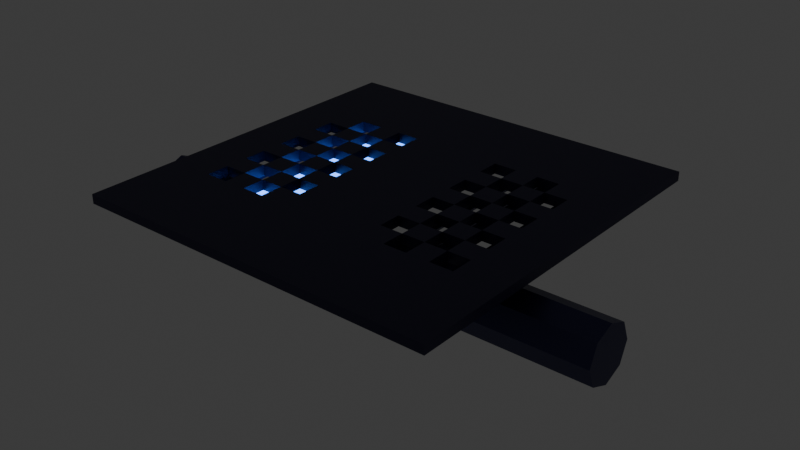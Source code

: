 # Source: floor_holes.blend  (saved by Blender 5.0.118; exported with 4.5.12 LTS)
import bpy
from mathutils import Matrix  # noqa: F401  (used for matrix-valued properties, if any)

bpy.ops.wm.read_factory_settings(use_empty=True)
scene = bpy.context.scene
scene.name = 'Scene'

# ---- collections
col_collection = bpy.data.collections.new('Collection'); scene.collection.children.link(col_collection)
col_pipes = bpy.data.collections.new('Pipes'); col_collection.children.link(col_pipes)

# ---- materials (node trees are filled in below, after node groups)
mat_floorbasemat = bpy.data.materials.new('FloorBaseMat')
mat_floorbasemat.alpha_threshold = 0.0
mat_floorbasemat.use_backface_culling_lightprobe_volume = False
mat_floorbasemat.roughness = 0.5
mat_floorbasemat.line_color = (0.0, 0.0, 0.0, 1.0)
mat_glowingpowerlinemat = bpy.data.materials.new('GlowingPowerLineMat')
mat_normalpipemat = bpy.data.materials.new('NormalPipeMat')

# ---- material node trees
mat_floorbasemat.use_nodes = True; mat_floorbasemat.node_tree.nodes.clear()
_N = mat_floorbasemat.node_tree.nodes; _L = mat_floorbasemat.node_tree.links
n0 = _N.new('ShaderNodeOutputMaterial'); n0.name = 'Material Output'; n0.location = (200, 100)
n1 = _N.new('ShaderNodeBsdfPrincipled'); n1.name = 'Principled BSDF'; n1.location = (-200, 100)
n1.inputs[0].default_value = (0.02061, 0.01946, 0.06892, 1.0)
n1.inputs[1].default_value = 0.2
_L.new(n1.outputs[0], n0.inputs[0])
n0.is_active_output = True
mat_glowingpowerlinemat.use_nodes = True; mat_glowingpowerlinemat.node_tree.nodes.clear()
_N = mat_glowingpowerlinemat.node_tree.nodes; _L = mat_glowingpowerlinemat.node_tree.links
n0 = _N.new('ShaderNodeBsdfPrincipled'); n0.name = 'Principled BSDF'; n0.location = (-200, 100)
n0.inputs[0].default_value = (0.1875, 0.2227, 0.8, 1.0)
n0.inputs[27].default_value = (0.07234, 0.2551, 1.0, 1.0)
n0.inputs[28].default_value = 5.0
n1 = _N.new('ShaderNodeOutputMaterial'); n1.name = 'Material Output'; n1.location = (200, 100)
_L.new(n0.outputs[0], n1.inputs[0])
n1.is_active_output = True
mat_normalpipemat.use_nodes = True; mat_normalpipemat.node_tree.nodes.clear()
_N = mat_normalpipemat.node_tree.nodes; _L = mat_normalpipemat.node_tree.links
n0 = _N.new('ShaderNodeBsdfPrincipled'); n0.name = 'Principled BSDF'; n0.location = (-200, 100)
n0.inputs[0].default_value = (0.04329, 0.04539, 0.1233, 1.0)
n0.inputs[1].default_value = 0.6
n0.inputs[2].default_value = 0.4
n1 = _N.new('ShaderNodeOutputMaterial'); n1.name = 'Material Output'; n1.location = (200, 100)
_L.new(n0.outputs[0], n1.inputs[0])
n1.is_active_output = True

# ---- world
world_world = bpy.data.worlds.new('World'); scene.world = world_world
world_world.use_nodes = True; world_world.node_tree.nodes.clear()
_N = world_world.node_tree.nodes; _L = world_world.node_tree.links
n0 = _N.new('ShaderNodeOutputWorld'); n0.name = 'World Output'; n0.location = (200, 100)
n1 = _N.new('ShaderNodeBackground'); n1.name = 'Background'; n1.location = (-200, 100)
n1.inputs[0].default_value = (0.05088, 0.05088, 0.05088, 1.0)
_L.new(n1.outputs[0], n0.inputs[0])
n0.is_active_output = True
world_world.color = (0.05088, 0.05088, 0.05088)
world_world.sun_shadow_jitter_overblur = 0.0

# ---- meshes
me_cube = bpy.data.meshes.new('Cube')
me_cube.from_pydata([(1.0, 1.0, 1.0), (1.0, 1.0, -1.0), (1.0, -1.0, 1.0), (1.0, -1.0, -1.0), (-1.0, 1.0, 1.0), (-1.0, 1.0, -1.0), (-1.0, -1.0, 1.0), (-1.0, -1.0, -1.0), (0.0, 1.0, -1.0), (0.0, -1.0, 1.0), (0.0, -1.0, -1.0), (0.0, 1.0, 1.0), (0.5, -1.0, -1.0), (0.5, 1.0, 1.0), (0.5, 1.0, -1.0), (0.5, -1.0, 1.0), (-0.5, 1.0, -1.0), (-0.5, -1.0, 1.0), (-0.5, -1.0, -1.0), (-0.5, 1.0, 1.0), (-1.0, 0.0, -1.0), (1.0, 0.0, 1.0), (-1.0, 0.0, 1.0), (1.0, 0.0, -1.0), (0.0, 0.0, -1.0), (0.0, 0.0, 1.0), (0.5, 0.0, 1.0), (0.5, 0.0, -1.0), (-0.5, 0.0, -1.0), (-0.5, 0.0, 1.0), (-1.0, 0.5, 1.0), (1.0, 0.5, -1.0), (-1.0, 0.5, -1.0), (1.0, 0.5, 1.0), (0.0, 0.5, -1.0), (0.0, 0.5, 1.0), (0.5, 0.5, 1.0), (0.5, 0.5, -1.0), (-0.5, 0.5, -1.0), (-0.5, 0.5, 1.0), (-1.0, -0.5, -1.0), (1.0, -0.5, 1.0), (0.0, -0.5, -1.0), (0.0, -0.5, 1.0), (0.5, -0.5, 1.0), (0.5, -0.5, -1.0), (-0.5, -0.5, -1.0), (-0.5, -0.5, 1.0), (-1.0, -0.5, 1.0), (1.0, -0.5, -1.0), (0.25, 1.0, -1.0), (0.25, -1.0, 1.0), (0.25, -1.0, -1.0), (0.25, 1.0, 1.0), (0.25, 0.0, -1.0), (0.25, 0.0, 1.0), (0.25, 0.5, 1.0), (0.25, 0.5, -1.0), (0.25, -0.5, -1.0), (0.25, -0.5, 1.0), (-0.25, -1.0, -1.0), (-0.25, 1.0, 1.0), (-0.25, 1.0, -1.0), (-0.25, -1.0, 1.0), (-0.25, 0.0, 1.0), (-0.25, 0.0, -1.0), (-0.25, 0.5, -1.0), (-0.25, 0.5, 1.0), (-0.25, -0.5, 1.0), (-0.25, -0.5, -1.0), (0.375, -1.0, -1.0), (0.375, 1.0, 1.0), (0.375, 0.0, 1.0), (0.375, 0.5, 1.0), (0.375, -0.5, 1.0), (0.375, 1.0, -1.0), (0.375, -1.0, 1.0), (0.375, 0.0, -1.0), (0.375, 0.5, -1.0), (0.375, -0.5, -1.0), (-0.375, 1.0, -1.0), (-0.375, -1.0, 1.0), (-0.375, 0.0, -1.0), (-0.375, 0.5, -1.0), (-0.375, -0.5, -1.0), (-0.375, -1.0, -1.0), (-0.375, 1.0, 1.0), (-0.375, 0.0, 1.0), (-0.375, 0.5, 1.0), (-0.375, -0.5, 1.0), (-1.0, 0.25, -1.0), (1.0, 0.25, 1.0), (0.0, 0.25, -1.0), (0.0, 0.25, 1.0), (0.5, 0.25, 1.0), (0.5, 0.25, -1.0), (-0.5, 0.25, -1.0), (-0.5, 0.25, 1.0), (-1.0, 0.25, 1.0), (1.0, 0.25, -1.0), (0.25, 0.25, 1.0), (0.25, 0.25, -1.0), (-0.25, 0.25, -1.0), (-0.25, 0.25, 1.0), (0.375, 0.25, 1.0), (0.375, 0.25, -1.0), (-0.375, 0.25, -1.0), (-0.375, 0.25, 1.0), (-1.0, 0.375, 1.0), (1.0, 0.375, -1.0), (-1.0, 0.375, -1.0), (1.0, 0.375, 1.0), (0.0, 0.375, -1.0), (0.0, 0.375, 1.0), (0.5, 0.375, 1.0), (0.5, 0.375, -1.0), (-0.5, 0.375, -1.0), (-0.5, 0.375, 1.0), (0.25, 0.375, 1.0), (0.25, 0.375, -1.0), (-0.25, 0.375, -1.0), (-0.25, 0.375, 1.0), (0.375, 0.375, 1.0), (0.375, 0.375, -1.0), (-0.375, 0.375, -1.0), (-0.375, 0.375, 1.0), (-1.0, -0.25, 1.0), (1.0, -0.25, -1.0), (-1.0, -0.25, -1.0), (1.0, -0.25, 1.0), (0.0, -0.25, -1.0), (0.0, -0.25, 1.0), (0.5, -0.25, 1.0), (0.5, -0.25, -1.0), (-0.5, -0.25, -1.0), (-0.5, -0.25, 1.0), (0.25, -0.25, 1.0), (0.25, -0.25, -1.0), (-0.25, -0.25, -1.0), (-0.25, -0.25, 1.0), (0.375, -0.25, 1.0), (0.375, -0.25, -1.0), (-0.375, -0.25, -1.0), (-0.375, -0.25, 1.0), (-1.0, -0.375, -1.0), (1.0, -0.375, 1.0), (0.0, -0.375, -1.0), (0.0, -0.375, 1.0), (0.5, -0.375, 1.0), (0.5, -0.375, -1.0), (-0.5, -0.375, -1.0), (-0.5, -0.375, 1.0), (0.25, -0.375, 1.0), (0.25, -0.375, -1.0), (-0.25, -0.375, -1.0), (-0.25, -0.375, 1.0), (0.375, -0.375, 1.0), (0.375, -0.375, -1.0), (-0.375, -0.375, -1.0), (-0.375, -0.375, 1.0), (-1.0, -0.375, 1.0), (1.0, -0.375, -1.0), (-1.0, -0.125, 1.0), (1.0, -0.125, -1.0), (-1.0, -0.125, -1.0), (1.0, -0.125, 1.0), (0.0, -0.125, -1.0), (0.0, -0.125, 1.0), (0.5, -0.125, 1.0), (0.5, -0.125, -1.0), (-0.5, -0.125, -1.0), (-0.5, -0.125, 1.0), (0.25, -0.125, 1.0), (0.25, -0.125, -1.0), (-0.25, -0.125, -1.0), (-0.25, -0.125, 1.0), (0.375, -0.125, 1.0), (0.375, -0.125, -1.0), (-0.375, -0.125, -1.0), (-0.375, -0.125, 1.0), (-1.0, 0.125, -1.0), (1.0, 0.125, 1.0), (0.0, 0.125, -1.0), (0.0, 0.125, 1.0), (0.5, 0.125, 1.0), (0.5, 0.125, -1.0), (-0.5, 0.125, -1.0), (-0.5, 0.125, 1.0), (0.25, 0.125, 1.0), (0.25, 0.125, -1.0), (-0.25, 0.125, -1.0), (-0.25, 0.125, 1.0), (0.375, 0.125, 1.0), (0.375, 0.125, -1.0), (-0.375, 0.125, -1.0), (-0.375, 0.125, 1.0), (-1.0, 0.125, 1.0), (1.0, 0.125, -1.0), (-0.75, 1.0, -1.0), (-0.75, -1.0, 1.0), (-0.75, -1.0, -1.0), (-0.75, 1.0, 1.0), (-0.75, 0.0, -1.0), (-0.75, 0.0, 1.0), (-0.75, 0.5, 1.0), (-0.75, 0.5, -1.0), (-0.75, -0.5, -1.0), (-0.75, -0.5, 1.0), (-0.75, 0.25, 1.0), (-0.75, 0.25, -1.0), (-0.75, 0.375, -1.0), (-0.75, 0.375, 1.0), (-0.75, -0.25, 1.0), (-0.75, -0.25, -1.0), (-0.75, -0.375, 1.0), (-0.75, -0.375, -1.0), (-0.75, -0.125, -1.0), (-0.75, -0.125, 1.0), (-0.75, 0.125, 1.0), (-0.75, 0.125, -1.0), (-0.625, -1.0, -1.0), (-0.625, 1.0, 1.0), (-0.625, 0.0, 1.0), (-0.625, 0.5, 1.0), (-0.625, -0.5, 1.0), (-0.625, 0.25, 1.0), (-0.625, 0.375, 1.0), (-0.625, -0.25, 1.0), (-0.625, -0.375, 1.0), (-0.625, -0.125, 1.0), (-0.625, 0.125, 1.0), (-0.625, 1.0, -1.0), (-0.625, -1.0, 1.0), (-0.625, 0.0, -1.0), (-0.625, 0.5, -1.0), (-0.625, -0.5, -1.0), (-0.625, 0.25, -1.0), (-0.625, 0.375, -1.0), (-0.625, -0.25, -1.0), (-0.625, -0.375, -1.0), (-0.625, -0.125, -1.0), (-0.625, 0.125, -1.0), (0.75, -1.0, -1.0), (0.75, 1.0, 1.0), (0.75, 1.0, -1.0), (0.75, -1.0, 1.0), (0.75, 0.0, 1.0), (0.75, 0.0, -1.0), (0.75, 0.5, -1.0), (0.75, 0.5, 1.0), (0.75, -0.5, 1.0), (0.75, -0.5, -1.0), (0.75, 0.25, -1.0), (0.75, 0.25, 1.0), (0.75, 0.375, 1.0), (0.75, 0.375, -1.0), (0.75, -0.25, -1.0), (0.75, -0.25, 1.0), (0.75, -0.375, -1.0), (0.75, -0.375, 1.0), (0.75, -0.125, 1.0), (0.75, -0.125, -1.0), (0.75, 0.125, -1.0), (0.75, 0.125, 1.0), (0.625, 1.0, -1.0), (0.625, -1.0, 1.0), (0.625, 0.0, -1.0), (0.625, 0.5, -1.0), (0.625, -0.5, -1.0), (0.625, 0.25, -1.0), (0.625, 0.375, -1.0), (0.625, -0.25, -1.0), (0.625, -0.375, -1.0), (0.625, -0.125, -1.0), (0.625, 0.125, -1.0), (0.625, -1.0, -1.0), (0.625, 1.0, 1.0), (0.625, 0.0, 1.0), (0.625, 0.5, 1.0), (0.625, -0.5, 1.0), (0.625, 0.25, 1.0), (0.625, 0.375, 1.0), (0.625, -0.25, 1.0), (0.625, -0.375, 1.0), (0.625, -0.125, 1.0), (0.625, 0.125, 1.0), (0.5, 0.125, -1.2), (0.5, 0.0, -1.2), (-0.5, 0.125, -1.2), (-0.5, 0.0, -1.2), (0.375, 0.0, -1.2), (-0.625, 0.0, -1.2), (-0.625, 0.5, -1.2), (-0.5, 0.5, -1.2), (0.5, -0.375, -1.2), (0.5, -0.5, -1.2), (-0.5, -0.375, -1.2), (-0.5, -0.5, -1.2), (0.375, -0.5, -1.2), (-0.375, 0.0, -1.2), (-0.25, 0.0, -1.2), (-0.375, 0.5, -1.2), (-0.25, 0.5, -1.2), (0.25, 0.0, -1.2), (0.25, 0.5, -1.2), (0.375, 0.5, -1.2), (0.375, 0.125, -1.2), (0.375, -0.375, -1.2), (-0.375, -0.5, -1.2), (-0.375, -0.375, -1.2), (-0.375, 0.125, -1.2), (0.5, 0.375, -1.2), (0.5, 0.25, -1.2), (-0.5, 0.375, -1.2), (-0.5, 0.25, -1.2), (0.375, 0.375, -1.2), (0.375, 0.25, -1.2), (-0.375, 0.375, -1.2), (-0.375, 0.25, -1.2), (-0.25, 0.25, -1.2), (0.25, 0.25, -1.2), (-0.625, 0.25, -1.2), (0.5, 0.5, -1.2), (0.25, 0.375, -1.2), (-0.25, 0.375, -1.2), (-0.625, 0.375, -1.2), (0.5, -0.125, -1.2), (0.5, -0.25, -1.2), (-0.5, -0.125, -1.2), (-0.5, -0.25, -1.2), (0.375, -0.125, -1.2), (0.375, -0.25, -1.2), (-0.375, -0.125, -1.2), (-0.375, -0.25, -1.2), (-0.25, -0.25, -1.2), (0.25, -0.25, -1.2), (-0.625, -0.25, -1.2), (0.25, -0.375, -1.2), (-0.25, -0.375, -1.2), (-0.625, -0.375, -1.2), (0.25, -0.125, -1.2), (-0.25, -0.125, -1.2), (-0.625, -0.125, -1.2), (0.25, 0.125, -1.2), (-0.25, 0.125, -1.2), (-0.625, 0.125, -1.2), (-0.75, -0.125, -1.2), (-0.75, -0.25, -1.2), (-0.75, 0.375, -1.2), (-0.75, 0.25, -1.2), (-0.75, -0.375, -1.2), (-0.75, -0.5, -1.2), (-0.75, 0.125, -1.2), (-0.75, 0.0, -1.2), (-0.625, -0.5, -1.2), (0.625, 0.0, -1.2), (0.75, 0.0, -1.2), (0.625, -0.5, -1.2), (0.75, -0.5, -1.2), (0.625, 0.25, -1.2), (0.75, 0.25, -1.2), (0.625, 0.375, -1.2), (0.75, 0.375, -1.2), (0.625, -0.25, -1.2), (0.75, -0.25, -1.2), (0.625, -0.375, -1.2), (0.75, -0.375, -1.2), (0.625, -0.125, -1.2), (0.75, -0.125, -1.2), (0.625, 0.125, -1.2), (0.75, 0.125, -1.2), (0.625, 0.5, -1.2)], [], [(207, 48, 6, 199), (200, 199, 6, 7), (32, 30, 4, 5), (251, 49, 3, 242), (49, 41, 2, 3), (244, 243, 0, 1), (62, 61, 11, 8), (69, 42, 10, 60), (52, 51, 9, 10), (59, 43, 9, 51), (279, 44, 15, 265), (275, 265, 15, 12), (75, 71, 13, 14), (79, 45, 12, 70), (235, 46, 18, 220), (231, 221, 19, 16), (85, 81, 17, 18), (89, 47, 17, 81), (139, 143, 333, 334), (241, 186, 28, 233), (285, 184, 26, 277), (188, 183, 25, 55), (190, 182, 24, 65), (197, 181, 21, 23), (262, 197, 23, 247), (164, 162, 22, 20), (218, 196, 22, 203), (201, 4, 30, 204), (244, 1, 31, 248), (1, 0, 33, 31), (62, 8, 34, 66), (53, 11, 35, 56), (276, 13, 36, 278), (75, 14, 37, 78), (231, 16, 38, 234), (86, 19, 39, 88), (110, 108, 30, 32), (7, 6, 48, 40), (29, 87, 299, 289), (239, 150, 46, 235), (283, 148, 44, 279), (152, 147, 43, 59), (154, 146, 42, 69), (161, 145, 41, 49), (258, 161, 49, 251), (214, 160, 48, 207), (156, 152, 59, 74), (146, 153, 58, 42), (8, 50, 57, 34), (71, 53, 56, 73), (192, 188, 55, 72), (182, 189, 54, 24), (42, 58, 52, 10), (8, 11, 53, 50), (74, 59, 51, 76), (70, 76, 51, 52), (158, 154, 69, 84), (147, 155, 68, 43), (11, 61, 67, 35), (80, 62, 66, 83), (194, 190, 65, 82), (183, 191, 64, 25), (43, 68, 63, 9), (10, 9, 63, 60), (84, 69, 60, 85), (80, 86, 61, 62), (12, 15, 76, 70), (44, 74, 76, 15), (192, 104, 316, 306), (13, 71, 73, 36), (143, 179, 332, 333), (153, 157, 79, 58), (50, 75, 78, 57), (189, 193, 77, 54), (58, 79, 70, 52), (50, 53, 71, 75), (16, 19, 86, 80), (46, 84, 85, 18), (16, 80, 83, 38), (155, 159, 89, 68), (61, 86, 88, 67), (191, 195, 87, 64), (68, 89, 81, 63), (60, 63, 81, 85), (121, 125, 107, 103), (119, 123, 105, 101), (191, 103, 319, 344), (113, 121, 103, 93), (124, 120, 102, 106), (112, 119, 101, 92), (122, 118, 100, 104), (180, 196, 98, 90), (211, 108, 98, 208), (255, 109, 99, 252), (109, 111, 91, 99), (120, 112, 92, 102), (118, 113, 93, 100), (281, 114, 94, 280), (237, 116, 96, 236), (97, 107, 318, 314), (88, 39, 117, 125), (78, 37, 115, 123), (225, 230, 345, 321), (56, 35, 113, 118), (66, 34, 112, 120), (31, 33, 111, 109), (248, 31, 109, 255), (204, 30, 108, 211), (176, 140, 331, 330), (34, 57, 119, 112), (35, 67, 121, 113), (36, 73, 122, 114), (38, 83, 124, 116), (246, 263, 370, 356), (90, 98, 108, 110), (175, 179, 143, 139), (173, 177, 141, 137), (222, 229, 342, 291), (167, 175, 139, 131), (178, 174, 138, 142), (166, 173, 137, 130), (176, 172, 136, 140), (217, 162, 126, 212), (261, 163, 127, 256), (163, 165, 129, 127), (174, 166, 130, 138), (172, 167, 131, 136), (284, 168, 132, 282), (240, 170, 134, 238), (100, 188, 343, 320), (144, 160, 126, 128), (40, 48, 160, 144), (29, 222, 291, 289), (134, 142, 158, 150), (132, 140, 156, 148), (131, 139, 155, 147), (130, 137, 153, 146), (227, 228, 339, 336), (212, 126, 160, 214), (256, 127, 161, 258), (127, 129, 145, 161), (138, 130, 146, 154), (136, 131, 147, 152), (187, 97, 314, 288), (141, 133, 149, 157), (143, 135, 151, 159), (87, 29, 171, 179), (77, 27, 169, 177), (228, 151, 296, 339), (55, 25, 167, 172), (65, 24, 166, 174), (23, 21, 165, 163), (247, 23, 163, 261), (203, 22, 162, 217), (227, 229, 342, 336), (24, 54, 173, 166), (25, 64, 175, 167), (26, 72, 176, 168), (28, 82, 178, 170), (152, 156, 307, 337), (128, 126, 162, 164), (20, 22, 196, 180), (223, 226, 325, 292), (96, 106, 194, 186), (94, 104, 192, 184), (93, 103, 191, 183), (92, 101, 189, 182), (250, 259, 366, 358), (208, 98, 196, 218), (252, 99, 197, 262), (99, 91, 181, 197), (102, 92, 182, 190), (100, 93, 183, 188), (225, 226, 325, 321), (105, 95, 185, 193), (107, 97, 187, 195), (90, 209, 219, 180), (225, 208, 218, 230), (222, 203, 217, 229), (20, 202, 216, 164), (128, 213, 215, 144), (227, 212, 214, 228), (164, 216, 213, 128), (94, 184, 286, 312), (223, 204, 211, 226), (32, 205, 210, 110), (110, 210, 209, 90), (171, 135, 329, 328), (285, 277, 355, 369), (144, 215, 206, 40), (5, 198, 205, 32), (221, 201, 204, 223), (224, 228, 339, 354), (180, 219, 202, 20), (5, 4, 201, 198), (40, 206, 200, 7), (220, 232, 199, 200), (224, 207, 199, 232), (47, 224, 232, 17), (18, 17, 232, 220), (187, 230, 222, 29), (19, 221, 223, 39), (151, 228, 224, 47), (117, 226, 225, 97), (72, 26, 287, 290), (171, 229, 227, 135), (253, 254, 362, 360), (148, 156, 307, 294), (283, 279, 357, 365), (209, 236, 241, 219), (202, 233, 240, 216), (213, 238, 239, 215), (205, 234, 237, 210), (198, 231, 234, 205), (198, 201, 221, 231), (206, 235, 220, 200), (91, 253, 263, 181), (269, 252, 262, 274), (266, 247, 261, 273), (21, 246, 260, 165), (129, 257, 259, 145), (271, 256, 258, 272), (165, 260, 257, 129), (267, 248, 255, 270), (33, 249, 254, 111), (111, 254, 253, 91), (145, 259, 250, 41), (0, 243, 249, 33), (264, 244, 248, 267), (181, 263, 246, 21), (3, 2, 245, 242), (41, 250, 245, 2), (264, 276, 243, 244), (268, 251, 242, 275), (45, 268, 275, 12), (14, 13, 276, 264), (185, 274, 266, 27), (14, 264, 267, 37), (149, 272, 268, 45), (115, 270, 269, 95), (169, 273, 271, 133), (253, 280, 285, 263), (246, 277, 284, 260), (257, 282, 283, 259), (222, 230, 345, 291), (249, 278, 281, 254), (97, 225, 321, 314), (132, 168, 326, 327), (243, 276, 278, 249), (281, 280, 359, 361), (242, 245, 265, 275), (250, 279, 265, 245), (217, 212, 347, 346), (159, 151, 296, 309), (47, 89, 308, 297), (107, 195, 310, 318), (140, 132, 327, 331), (36, 114, 311, 322), (211, 208, 349, 348), (39, 223, 292, 293), (214, 207, 351, 350), (195, 191, 344, 310), (117, 39, 293, 313), (140, 136, 335, 331), (56, 118, 323, 304), (89, 159, 309, 308), (135, 227, 336, 329), (64, 87, 299, 300), (26, 168, 326, 287), (184, 192, 306, 286), (87, 195, 310, 299), (218, 203, 353, 352), (121, 67, 302, 324), (67, 88, 301, 302), (122, 73, 305, 315), (171, 29, 289, 328), (277, 246, 356, 355), (55, 172, 340, 303), (188, 192, 306, 343), (277, 26, 287, 355), (230, 187, 288, 345), (88, 125, 317, 301), (278, 36, 322, 371), (125, 117, 313, 317), (175, 64, 300, 341), (135, 143, 333, 329), (279, 250, 358, 357), (176, 72, 290, 330), (94, 114, 311, 312), (280, 94, 312, 359), (203, 222, 291, 353), (114, 281, 361, 311), (282, 132, 327, 363), (280, 253, 360, 359), (87, 179, 332, 299), (44, 148, 294, 295), (117, 97, 314, 313), (207, 224, 354, 351), (148, 283, 365, 294), (254, 281, 361, 362), (179, 171, 328, 332), (208, 225, 321, 349), (168, 284, 367, 326), (226, 211, 348, 325), (184, 285, 369, 286), (132, 148, 294, 327), (195, 187, 288, 310), (151, 47, 297, 296), (212, 227, 336, 347), (282, 257, 364, 363), (226, 117, 313, 325), (228, 214, 350, 339), (118, 122, 315, 323), (229, 217, 346, 342), (151, 135, 329, 296), (259, 283, 365, 366), (230, 218, 352, 345), (136, 152, 337, 335), (72, 55, 303, 290), (260, 284, 367, 368), (122, 104, 316, 315), (73, 56, 304, 305), (114, 122, 315, 311), (229, 171, 328, 342), (155, 139, 334, 338), (263, 285, 369, 370), (172, 176, 330, 340), (107, 125, 317, 318), (156, 140, 331, 307), (74, 44, 295, 298), (103, 107, 318, 319), (125, 121, 324, 317), (26, 184, 286, 287), (143, 159, 309, 333), (168, 176, 330, 326), (104, 94, 312, 316), (285, 280, 359, 369), (284, 277, 355, 367), (283, 282, 363, 365), (187, 29, 289, 288), (192, 72, 290, 306), (257, 260, 368, 364), (179, 175, 341, 332), (284, 282, 363, 367), (159, 155, 338, 309), (104, 100, 320, 316), (281, 278, 371, 361), (156, 74, 298, 307)])
_uv = me_cube.uv_layers.new(name='UVMap')
_uv.uv.foreach_set('vector', [0.8438, 0.6875, 0.875, 0.6875, 0.875, 0.75, 0.8438, 0.75, 0.375, 0.9688, 0.625, 0.9688, 0.625, 1.0, 0.375, 1.0, 0.375, 0.1875, 0.625, 0.1875, 0.625, 0.25, 0.375, 0.25, 0.3438, 0.6875, 0.375, 0.6875, 0.375, 0.75, 0.3438, 0.75, 0.375, 0.6875, 0.625, 0.6875, 0.625, 0.75, 0.375, 0.75, 0.375, 0.4688, 0.625, 0.4688, 0.625, 0.5, 0.375, 0.5, 0.375, 0.3438, 0.625, 0.3438, 0.625, 0.375, 0.375, 0.375, 0.2188, 0.6875, 0.25, 0.6875, 0.25, 0.75, 0.2188, 0.75, 0.375, 0.8438, 0.625, 0.8438, 0.625, 0.875, 0.375, 0.875, 0.7188, 0.6875, 0.75, 0.6875, 0.75, 0.75, 0.7188, 0.75, 0.6719, 0.6875, 0.6875, 0.6875, 0.6875, 0.75, 0.6719, 0.75, 0.375, 0.7969, 0.625, 0.7969, 0.625, 0.8125, 0.375, 0.8125, 0.375, 0.4219, 0.625, 0.4219, 0.625, 0.4375, 0.375, 0.4375, 0.2969, 0.6875, 0.3125, 0.6875, 0.3125, 0.75, 0.2969, 0.75, 0.1719, 0.6875, 0.1875, 0.6875, 0.1875, 0.75, 0.1719, 0.75, 0.375, 0.2969, 0.625, 0.2969, 0.625, 0.3125, 0.375, 0.3125, 0.375, 0.9219, 0.625, 0.9219, 0.625, 0.9375, 0.375, 0.9375, 0.7969, 0.6875, 0.8125, 0.6875, 0.8125, 0.75, 0.7969, 0.75, 0.7812, 0.6562, 0.7969, 0.6562, 0.7969, 0.6562, 0.7812, 0.6562, 0.1719, 0.6094, 0.1875, 0.6094, 0.1875, 0.625, 0.1719, 0.625, 0.6719, 0.6094, 0.6875, 0.6094, 0.6875, 0.625, 0.6719, 0.625, 0.7188, 0.6094, 0.75, 0.6094, 0.75, 0.625, 0.7188, 0.625, 0.2188, 0.6094, 0.25, 0.6094, 0.25, 0.625, 0.2188, 0.625, 0.375, 0.6094, 0.625, 0.6094, 0.625, 0.625, 0.375, 0.625, 0.3438, 0.6094, 0.375, 0.6094, 0.375, 0.625, 0.3438, 0.625, 0.375, 0.1094, 0.625, 0.1094, 0.625, 0.125, 0.375, 0.125, 0.8438, 0.6094, 0.875, 0.6094, 0.875, 0.625, 0.8438, 0.625, 0.8438, 0.5, 0.875, 0.5, 0.875, 0.5625, 0.8438, 0.5625, 0.3438, 0.5, 0.375, 0.5, 0.375, 0.5625, 0.3438, 0.5625, 0.375, 0.5, 0.625, 0.5, 0.625, 0.5625, 0.375, 0.5625, 0.2188, 0.5, 0.25, 0.5, 0.25, 0.5625, 0.2188, 0.5625, 0.7188, 0.5, 0.75, 0.5, 0.75, 0.5625, 0.7188, 0.5625, 0.6719, 0.5, 0.6875, 0.5, 0.6875, 0.5625, 0.6719, 0.5625, 0.2969, 0.5, 0.3125, 0.5, 0.3125, 0.5625, 0.2969, 0.5625, 0.1719, 0.5, 0.1875, 0.5, 0.1875, 0.5625, 0.1719, 0.5625, 0.7969, 0.5, 0.8125, 0.5, 0.8125, 0.5625, 0.7969, 0.5625, 0.375, 0.1719, 0.625, 0.1719, 0.625, 0.1875, 0.375, 0.1875, 0.375, 0.0, 0.625, 0.0, 0.625, 0.0625, 0.375, 0.0625, 0.8125, 0.625, 0.7969, 0.625, 0.7969, 0.625, 0.8125, 0.625, 0.1719, 0.6719, 0.1875, 0.6719, 0.1875, 0.6875, 0.1719, 0.6875, 0.6719, 0.6719, 0.6875, 0.6719, 0.6875, 0.6875, 0.6719, 0.6875, 0.7188, 0.6719, 0.75, 0.6719, 0.75, 0.6875, 0.7188, 0.6875, 0.2188, 0.6719, 0.25, 0.6719, 0.25, 0.6875, 0.2188, 0.6875, 0.375, 0.6719, 0.625, 0.6719, 0.625, 0.6875, 0.375, 0.6875, 0.3438, 0.6719, 0.375, 0.6719, 0.375, 0.6875, 0.3438, 0.6875, 0.8438, 0.6719, 0.875, 0.6719, 0.875, 0.6875, 0.8438, 0.6875, 0.7031, 0.6719, 0.7188, 0.6719, 0.7188, 0.6875, 0.7031, 0.6875, 0.25, 0.6719, 0.2812, 0.6719, 0.2812, 0.6875, 0.25, 0.6875, 0.25, 0.5, 0.2812, 0.5, 0.2812, 0.5625, 0.25, 0.5625, 0.7031, 0.5, 0.7188, 0.5, 0.7188, 0.5625, 0.7031, 0.5625, 0.7031, 0.6094, 0.7188, 0.6094, 0.7188, 0.625, 0.7031, 0.625, 0.25, 0.6094, 0.2812, 0.6094, 0.2812, 0.625, 0.25, 0.625, 0.25, 0.6875, 0.2812, 0.6875, 0.2812, 0.75, 0.25, 0.75, 0.375, 0.375, 0.625, 0.375, 0.625, 0.4062, 0.375, 0.4062, 0.7031, 0.6875, 0.7188, 0.6875, 0.7188, 0.75, 0.7031, 0.75, 0.375, 0.8281, 0.625, 0.8281, 0.625, 0.8438, 0.375, 0.8438, 0.2031, 0.6719, 0.2188, 0.6719, 0.2188, 0.6875, 0.2031, 0.6875, 0.75, 0.6719, 0.7812, 0.6719, 0.7812, 0.6875, 0.75, 0.6875, 0.75, 0.5, 0.7812, 0.5, 0.7812, 0.5625, 0.75, 0.5625, 0.2031, 0.5, 0.2188, 0.5, 0.2188, 0.5625, 0.2031, 0.5625, 0.2031, 0.6094, 0.2188, 0.6094, 0.2188, 0.625, 0.2031, 0.625, 0.75, 0.6094, 0.7812, 0.6094, 0.7812, 0.625, 0.75, 0.625, 0.75, 0.6875, 0.7812, 0.6875, 0.7812, 0.75, 0.75, 0.75, 0.375, 0.875, 0.625, 0.875, 0.625, 0.9062, 0.375, 0.9062, 0.2031, 0.6875, 0.2188, 0.6875, 0.2188, 0.75, 0.2031, 0.75, 0.375, 0.3281, 0.625, 0.3281, 0.625, 0.3438, 0.375, 0.3438, 0.375, 0.8125, 0.625, 0.8125, 0.625, 0.8281, 0.375, 0.8281, 0.6875, 0.6875, 0.7031, 0.6875, 0.7031, 0.75, 0.6875, 0.75, 0.7031, 0.6094, 0.7031, 0.5938, 0.7031, 0.5938, 0.7031, 0.6094, 0.6875, 0.5, 0.7031, 0.5, 0.7031, 0.5625, 0.6875, 0.5625, 0.7969, 0.6562, 0.7969, 0.6406, 0.7969, 0.6406, 0.7969, 0.6562, 0.2812, 0.6719, 0.2969, 0.6719, 0.2969, 0.6875, 0.2812, 0.6875, 0.2812, 0.5, 0.2969, 0.5, 0.2969, 0.5625, 0.2812, 0.5625, 0.2812, 0.6094, 0.2969, 0.6094, 0.2969, 0.625, 0.2812, 0.625, 0.2812, 0.6875, 0.2969, 0.6875, 0.2969, 0.75, 0.2812, 0.75, 0.375, 0.4062, 0.625, 0.4062, 0.625, 0.4219, 0.375, 0.4219, 0.375, 0.3125, 0.625, 0.3125, 0.625, 0.3281, 0.375, 0.3281, 0.1875, 0.6875, 0.2031, 0.6875, 0.2031, 0.75, 0.1875, 0.75, 0.1875, 0.5, 0.2031, 0.5, 0.2031, 0.5625, 0.1875, 0.5625, 0.7812, 0.6719, 0.7969, 0.6719, 0.7969, 0.6875, 0.7812, 0.6875, 0.7812, 0.5, 0.7969, 0.5, 0.7969, 0.5625, 0.7812, 0.5625, 0.7812, 0.6094, 0.7969, 0.6094, 0.7969, 0.625, 0.7812, 0.625, 0.7812, 0.6875, 0.7969, 0.6875, 0.7969, 0.75, 0.7812, 0.75, 0.375, 0.9062, 0.625, 0.9062, 0.625, 0.9219, 0.375, 0.9219, 0.7812, 0.5781, 0.7969, 0.5781, 0.7969, 0.5938, 0.7812, 0.5938, 0.2812, 0.5781, 0.2969, 0.5781, 0.2969, 0.5938, 0.2812, 0.5938, 0.7812, 0.6094, 0.7812, 0.5938, 0.7812, 0.5938, 0.7812, 0.6094, 0.75, 0.5781, 0.7812, 0.5781, 0.7812, 0.5938, 0.75, 0.5938, 0.2031, 0.5781, 0.2188, 0.5781, 0.2188, 0.5938, 0.2031, 0.5938, 0.25, 0.5781, 0.2812, 0.5781, 0.2812, 0.5938, 0.25, 0.5938, 0.7031, 0.5781, 0.7188, 0.5781, 0.7188, 0.5938, 0.7031, 0.5938, 0.375, 0.1406, 0.625, 0.1406, 0.625, 0.1562, 0.375, 0.1562, 0.8438, 0.5781, 0.875, 0.5781, 0.875, 0.5938, 0.8438, 0.5938, 0.3438, 0.5781, 0.375, 0.5781, 0.375, 0.5938, 0.3438, 0.5938, 0.375, 0.5781, 0.625, 0.5781, 0.625, 0.5938, 0.375, 0.5938, 0.2188, 0.5781, 0.25, 0.5781, 0.25, 0.5938, 0.2188, 0.5938, 0.7188, 0.5781, 0.75, 0.5781, 0.75, 0.5938, 0.7188, 0.5938, 0.6719, 0.5781, 0.6875, 0.5781, 0.6875, 0.5938, 0.6719, 0.5938, 0.1719, 0.5781, 0.1875, 0.5781, 0.1875, 0.5938, 0.1719, 0.5938, 0.8125, 0.5938, 0.7969, 0.5938, 0.7969, 0.5938, 0.8125, 0.5938, 0.7969, 0.5625, 0.8125, 0.5625, 0.8125, 0.5781, 0.7969, 0.5781, 0.2969, 0.5625, 0.3125, 0.5625, 0.3125, 0.5781, 0.2969, 0.5781, 0.8281, 0.5938, 0.8281, 0.6094, 0.8281, 0.6094, 0.8281, 0.5938, 0.7188, 0.5625, 0.75, 0.5625, 0.75, 0.5781, 0.7188, 0.5781, 0.2188, 0.5625, 0.25, 0.5625, 0.25, 0.5781, 0.2188, 0.5781, 0.375, 0.5625, 0.625, 0.5625, 0.625, 0.5781, 0.375, 0.5781, 0.3438, 0.5625, 0.375, 0.5625, 0.375, 0.5781, 0.3438, 0.5781, 0.8438, 0.5625, 0.875, 0.5625, 0.875, 0.5781, 0.8438, 0.5781, 0.7031, 0.6406, 0.7031, 0.6562, 0.7031, 0.6562, 0.7031, 0.6406, 0.25, 0.5625, 0.2812, 0.5625, 0.2812, 0.5781, 0.25, 0.5781, 0.75, 0.5625, 0.7812, 0.5625, 0.7812, 0.5781, 0.75, 0.5781, 0.6875, 0.5625, 0.7031, 0.5625, 0.7031, 0.5781, 0.6875, 0.5781, 0.1875, 0.5625, 0.2031, 0.5625, 0.2031, 0.5781, 0.1875, 0.5781, 0.6562, 0.625, 0.6562, 0.6094, 0.6562, 0.6094, 0.6562, 0.625, 0.375, 0.1562, 0.625, 0.1562, 0.625, 0.1719, 0.375, 0.1719, 0.7812, 0.6406, 0.7969, 0.6406, 0.7969, 0.6562, 0.7812, 0.6562, 0.2812, 0.6406, 0.2969, 0.6406, 0.2969, 0.6562, 0.2812, 0.6562, 0.8281, 0.625, 0.8281, 0.6406, 0.8281, 0.6406, 0.8281, 0.625, 0.75, 0.6406, 0.7812, 0.6406, 0.7812, 0.6562, 0.75, 0.6562, 0.2031, 0.6406, 0.2188, 0.6406, 0.2188, 0.6562, 0.2031, 0.6562, 0.25, 0.6406, 0.2812, 0.6406, 0.2812, 0.6562, 0.25, 0.6562, 0.7031, 0.6406, 0.7188, 0.6406, 0.7188, 0.6562, 0.7031, 0.6562, 0.8438, 0.6406, 0.875, 0.6406, 0.875, 0.6562, 0.8438, 0.6562, 0.3438, 0.6406, 0.375, 0.6406, 0.375, 0.6562, 0.3438, 0.6562, 0.375, 0.6406, 0.625, 0.6406, 0.625, 0.6562, 0.375, 0.6562, 0.2188, 0.6406, 0.25, 0.6406, 0.25, 0.6562, 0.2188, 0.6562, 0.7188, 0.6406, 0.75, 0.6406, 0.75, 0.6562, 0.7188, 0.6562, 0.6719, 0.6406, 0.6875, 0.6406, 0.6875, 0.6562, 0.6719, 0.6562, 0.1719, 0.6406, 0.1875, 0.6406, 0.1875, 0.6562, 0.1719, 0.6562, 0.7188, 0.5938, 0.7188, 0.6094, 0.7188, 0.6094, 0.7188, 0.5938, 0.375, 0.07812, 0.625, 0.07812, 0.625, 0.09375, 0.375, 0.09375, 0.375, 0.0625, 0.625, 0.0625, 0.625, 0.07812, 0.375, 0.07812, 0.8125, 0.625, 0.8281, 0.625, 0.8281, 0.625, 0.8125, 0.625, 0.1875, 0.6562, 0.2031, 0.6562, 0.2031, 0.6719, 0.1875, 0.6719, 0.6875, 0.6562, 0.7031, 0.6562, 0.7031, 0.6719, 0.6875, 0.6719, 0.75, 0.6562, 0.7812, 0.6562, 0.7812, 0.6719, 0.75, 0.6719, 0.25, 0.6562, 0.2812, 0.6562, 0.2812, 0.6719, 0.25, 0.6719, 0.8281, 0.6562, 0.8281, 0.6719, 0.8281, 0.6719, 0.8281, 0.6562, 0.8438, 0.6562, 0.875, 0.6562, 0.875, 0.6719, 0.8438, 0.6719, 0.3438, 0.6562, 0.375, 0.6562, 0.375, 0.6719, 0.3438, 0.6719, 0.375, 0.6562, 0.625, 0.6562, 0.625, 0.6719, 0.375, 0.6719, 0.2188, 0.6562, 0.25, 0.6562, 0.25, 0.6719, 0.2188, 0.6719, 0.7188, 0.6562, 0.75, 0.6562, 0.75, 0.6719, 0.7188, 0.6719, 0.8125, 0.6094, 0.8125, 0.5938, 0.8125, 0.5938, 0.8125, 0.6094, 0.2969, 0.6562, 0.3125, 0.6562, 0.3125, 0.6719, 0.2969, 0.6719, 0.7969, 0.6562, 0.8125, 0.6562, 0.8125, 0.6719, 0.7969, 0.6719, 0.7969, 0.625, 0.8125, 0.625, 0.8125, 0.6406, 0.7969, 0.6406, 0.2969, 0.625, 0.3125, 0.625, 0.3125, 0.6406, 0.2969, 0.6406, 0.8281, 0.6719, 0.8125, 0.6719, 0.8125, 0.6719, 0.8281, 0.6719, 0.7188, 0.625, 0.75, 0.625, 0.75, 0.6406, 0.7188, 0.6406, 0.2188, 0.625, 0.25, 0.625, 0.25, 0.6406, 0.2188, 0.6406, 0.375, 0.625, 0.625, 0.625, 0.625, 0.6406, 0.375, 0.6406, 0.3438, 0.625, 0.375, 0.625, 0.375, 0.6406, 0.3438, 0.6406, 0.8438, 0.625, 0.875, 0.625, 0.875, 0.6406, 0.8438, 0.6406, 0.8281, 0.6562, 0.8281, 0.6406, 0.8281, 0.6406, 0.8281, 0.6562, 0.25, 0.625, 0.2812, 0.625, 0.2812, 0.6406, 0.25, 0.6406, 0.75, 0.625, 0.7812, 0.625, 0.7812, 0.6406, 0.75, 0.6406, 0.6875, 0.625, 0.7031, 0.625, 0.7031, 0.6406, 0.6875, 0.6406, 0.1875, 0.625, 0.2031, 0.625, 0.2031, 0.6406, 0.1875, 0.6406, 0.7188, 0.6719, 0.7031, 0.6719, 0.7031, 0.6719, 0.7188, 0.6719, 0.375, 0.09375, 0.625, 0.09375, 0.625, 0.1094, 0.375, 0.1094, 0.375, 0.125, 0.625, 0.125, 0.625, 0.1406, 0.375, 0.1406, 0.8281, 0.5625, 0.8281, 0.5781, 0.8281, 0.5781, 0.8281, 0.5625, 0.1875, 0.5938, 0.2031, 0.5938, 0.2031, 0.6094, 0.1875, 0.6094, 0.6875, 0.5938, 0.7031, 0.5938, 0.7031, 0.6094, 0.6875, 0.6094, 0.75, 0.5938, 0.7812, 0.5938, 0.7812, 0.6094, 0.75, 0.6094, 0.25, 0.5938, 0.2812, 0.5938, 0.2812, 0.6094, 0.25, 0.6094, 0.6562, 0.6875, 0.6562, 0.6719, 0.6562, 0.6719, 0.6562, 0.6875, 0.8438, 0.5938, 0.875, 0.5938, 0.875, 0.6094, 0.8438, 0.6094, 0.3438, 0.5938, 0.375, 0.5938, 0.375, 0.6094, 0.3438, 0.6094, 0.375, 0.5938, 0.625, 0.5938, 0.625, 0.6094, 0.375, 0.6094, 0.2188, 0.5938, 0.25, 0.5938, 0.25, 0.6094, 0.2188, 0.6094, 0.7188, 0.5938, 0.75, 0.5938, 0.75, 0.6094, 0.7188, 0.6094, 0.8281, 0.5938, 0.8281, 0.5781, 0.8281, 0.5781, 0.8281, 0.5938, 0.2969, 0.5938, 0.3125, 0.5938, 0.3125, 0.6094, 0.2969, 0.6094, 0.7969, 0.5938, 0.8125, 0.5938, 0.8125, 0.6094, 0.7969, 0.6094, 0.125, 0.5938, 0.1562, 0.5938, 0.1562, 0.6094, 0.125, 0.6094, 0.8281, 0.5938, 0.8438, 0.5938, 0.8438, 0.6094, 0.8281, 0.6094, 0.8281, 0.625, 0.8438, 0.625, 0.8438, 0.6406, 0.8281, 0.6406, 0.125, 0.625, 0.1562, 0.625, 0.1562, 0.6406, 0.125, 0.6406, 0.125, 0.6562, 0.1562, 0.6562, 0.1562, 0.6719, 0.125, 0.6719, 0.8281, 0.6562, 0.8438, 0.6562, 0.8438, 0.6719, 0.8281, 0.6719, 0.125, 0.6406, 0.1562, 0.6406, 0.1562, 0.6562, 0.125, 0.6562, 0.6875, 0.5938, 0.6875, 0.6094, 0.6875, 0.6094, 0.6875, 0.5938, 0.8281, 0.5625, 0.8438, 0.5625, 0.8438, 0.5781, 0.8281, 0.5781, 0.125, 0.5625, 0.1562, 0.5625, 0.1562, 0.5781, 0.125, 0.5781, 0.125, 0.5781, 0.1562, 0.5781, 0.1562, 0.5938, 0.125, 0.5938, 0.8125, 0.6406, 0.8125, 0.6562, 0.8125, 0.6562, 0.8125, 0.6406, 0.6719, 0.6094, 0.6719, 0.625, 0.6719, 0.625, 0.6719, 0.6094, 0.125, 0.6719, 0.1562, 0.6719, 0.1562, 0.6875, 0.125, 0.6875, 0.125, 0.5, 0.1562, 0.5, 0.1562, 0.5625, 0.125, 0.5625, 0.8281, 0.5, 0.8438, 0.5, 0.8438, 0.5625, 0.8281, 0.5625, 0.8281, 0.6875, 0.8281, 0.6719, 0.8281, 0.6719, 0.8281, 0.6875, 0.125, 0.6094, 0.1562, 0.6094, 0.1562, 0.625, 0.125, 0.625, 0.375, 0.25, 0.625, 0.25, 0.625, 0.2812, 0.375, 0.2812, 0.125, 0.6875, 0.1562, 0.6875, 0.1562, 0.75, 0.125, 0.75, 0.375, 0.9531, 0.625, 0.9531, 0.625, 0.9688, 0.375, 0.9688, 0.8281, 0.6875, 0.8438, 0.6875, 0.8438, 0.75, 0.8281, 0.75, 0.8125, 0.6875, 0.8281, 0.6875, 0.8281, 0.75, 0.8125, 0.75, 0.375, 0.9375, 0.625, 0.9375, 0.625, 0.9531, 0.375, 0.9531, 0.8125, 0.6094, 0.8281, 0.6094, 0.8281, 0.625, 0.8125, 0.625, 0.8125, 0.5, 0.8281, 0.5, 0.8281, 0.5625, 0.8125, 0.5625, 0.8125, 0.6719, 0.8281, 0.6719, 0.8281, 0.6875, 0.8125, 0.6875, 0.8125, 0.5781, 0.8281, 0.5781, 0.8281, 0.5938, 0.8125, 0.5938, 0.7031, 0.625, 0.6875, 0.625, 0.6875, 0.625, 0.7031, 0.625, 0.8125, 0.6406, 0.8281, 0.6406, 0.8281, 0.6562, 0.8125, 0.6562, 0.6562, 0.5938, 0.6562, 0.5781, 0.6562, 0.5781, 0.6562, 0.5938, 0.6875, 0.6719, 0.7031, 0.6719, 0.7031, 0.6719, 0.6875, 0.6719, 0.6719, 0.6719, 0.6719, 0.6875, 0.6719, 0.6875, 0.6719, 0.6719, 0.1562, 0.5938, 0.1719, 0.5938, 0.1719, 0.6094, 0.1562, 0.6094, 0.1562, 0.625, 0.1719, 0.625, 0.1719, 0.6406, 0.1562, 0.6406, 0.1562, 0.6562, 0.1719, 0.6562, 0.1719, 0.6719, 0.1562, 0.6719, 0.1562, 0.5625, 0.1719, 0.5625, 0.1719, 0.5781, 0.1562, 0.5781, 0.1562, 0.5, 0.1719, 0.5, 0.1719, 0.5625, 0.1562, 0.5625, 0.375, 0.2812, 0.625, 0.2812, 0.625, 0.2969, 0.375, 0.2969, 0.1562, 0.6875, 0.1719, 0.6875, 0.1719, 0.75, 0.1562, 0.75, 0.625, 0.5938, 0.6562, 0.5938, 0.6562, 0.6094, 0.625, 0.6094, 0.3281, 0.5938, 0.3438, 0.5938, 0.3438, 0.6094, 0.3281, 0.6094, 0.3281, 0.625, 0.3438, 0.625, 0.3438, 0.6406, 0.3281, 0.6406, 0.625, 0.625, 0.6562, 0.625, 0.6562, 0.6406, 0.625, 0.6406, 0.625, 0.6562, 0.6562, 0.6562, 0.6562, 0.6719, 0.625, 0.6719, 0.3281, 0.6562, 0.3438, 0.6562, 0.3438, 0.6719, 0.3281, 0.6719, 0.625, 0.6406, 0.6562, 0.6406, 0.6562, 0.6562, 0.625, 0.6562, 0.3281, 0.5625, 0.3438, 0.5625, 0.3438, 0.5781, 0.3281, 0.5781, 0.625, 0.5625, 0.6562, 0.5625, 0.6562, 0.5781, 0.625, 0.5781, 0.625, 0.5781, 0.6562, 0.5781, 0.6562, 0.5938, 0.625, 0.5938, 0.625, 0.6719, 0.6562, 0.6719, 0.6562, 0.6875, 0.625, 0.6875, 0.625, 0.5, 0.6562, 0.5, 0.6562, 0.5625, 0.625, 0.5625, 0.3281, 0.5, 0.3438, 0.5, 0.3438, 0.5625, 0.3281, 0.5625, 0.625, 0.6094, 0.6562, 0.6094, 0.6562, 0.625, 0.625, 0.625, 0.375, 0.75, 0.625, 0.75, 0.625, 0.7812, 0.375, 0.7812, 0.625, 0.6875, 0.6562, 0.6875, 0.6562, 0.75, 0.625, 0.75, 0.375, 0.4531, 0.625, 0.4531, 0.625, 0.4688, 0.375, 0.4688, 0.3281, 0.6875, 0.3438, 0.6875, 0.3438, 0.75, 0.3281, 0.75, 0.3125, 0.6875, 0.3281, 0.6875, 0.3281, 0.75, 0.3125, 0.75, 0.375, 0.4375, 0.625, 0.4375, 0.625, 0.4531, 0.375, 0.4531, 0.3125, 0.6094, 0.3281, 0.6094, 0.3281, 0.625, 0.3125, 0.625, 0.3125, 0.5, 0.3281, 0.5, 0.3281, 0.5625, 0.3125, 0.5625, 0.3125, 0.6719, 0.3281, 0.6719, 0.3281, 0.6875, 0.3125, 0.6875, 0.3125, 0.5781, 0.3281, 0.5781, 0.3281, 0.5938, 0.3125, 0.5938, 0.3125, 0.6406, 0.3281, 0.6406, 0.3281, 0.6562, 0.3125, 0.6562, 0.6562, 0.5938, 0.6719, 0.5938, 0.6719, 0.6094, 0.6562, 0.6094, 0.6562, 0.625, 0.6719, 0.625, 0.6719, 0.6406, 0.6562, 0.6406, 0.6562, 0.6562, 0.6719, 0.6562, 0.6719, 0.6719, 0.6562, 0.6719, 0.8281, 0.625, 0.8281, 0.6094, 0.8281, 0.6094, 0.8281, 0.625, 0.6562, 0.5625, 0.6719, 0.5625, 0.6719, 0.5781, 0.6562, 0.5781, 0.8125, 0.5938, 0.8281, 0.5938, 0.8281, 0.5938, 0.8125, 0.5938, 0.6875, 0.6562, 0.6875, 0.6406, 0.6875, 0.6406, 0.6875, 0.6562, 0.6562, 0.5, 0.6719, 0.5, 0.6719, 0.5625, 0.6562, 0.5625, 0.6719, 0.5781, 0.6719, 0.5938, 0.6719, 0.5938, 0.6719, 0.5781, 0.375, 0.7812, 0.625, 0.7812, 0.625, 0.7969, 0.375, 0.7969, 0.6562, 0.6875, 0.6719, 0.6875, 0.6719, 0.75, 0.6562, 0.75, 0.8438, 0.6406, 0.8438, 0.6562, 0.8438, 0.6562, 0.8438, 0.6406, 0.7969, 0.6719, 0.8125, 0.6719, 0.8125, 0.6719, 0.7969, 0.6719, 0.8125, 0.6875, 0.7969, 0.6875, 0.7969, 0.6875, 0.8125, 0.6875, 0.7969, 0.5938, 0.7969, 0.6094, 0.7969, 0.6094, 0.7969, 0.5938, 0.7031, 0.6562, 0.6875, 0.6562, 0.6875, 0.6562, 0.7031, 0.6562, 0.6875, 0.5625, 0.6875, 0.5781, 0.6875, 0.5781, 0.6875, 0.5625, 0.8438, 0.5781, 0.8438, 0.5938, 0.8438, 0.5938, 0.8438, 0.5781, 0.8125, 0.5625, 0.8281, 0.5625, 0.8281, 0.5625, 0.8125, 0.5625, 0.8438, 0.6719, 0.8438, 0.6875, 0.8438, 0.6875, 0.8438, 0.6719, 0.7969, 0.6094, 0.7812, 0.6094, 0.7812, 0.6094, 0.7969, 0.6094, 0.8125, 0.5781, 0.8125, 0.5625, 0.8125, 0.5625, 0.8125, 0.5781, 0.7031, 0.6562, 0.7188, 0.6562, 0.7188, 0.6562, 0.7031, 0.6562, 0.7188, 0.5625, 0.7188, 0.5781, 0.7188, 0.5781, 0.7188, 0.5625, 0.7969, 0.6875, 0.7969, 0.6719, 0.7969, 0.6719, 0.7969, 0.6875, 0.8125, 0.6562, 0.8281, 0.6562, 0.8281, 0.6562, 0.8125, 0.6562, 0.7812, 0.625, 0.7969, 0.625, 0.7969, 0.625, 0.7812, 0.625, 0.6875, 0.625, 0.6875, 0.6406, 0.6875, 0.6406, 0.6875, 0.625, 0.6875, 0.6094, 0.7031, 0.6094, 0.7031, 0.6094, 0.6875, 0.6094, 0.7969, 0.625, 0.7969, 0.6094, 0.7969, 0.6094, 0.7969, 0.625, 0.8438, 0.6094, 0.8438, 0.625, 0.8438, 0.625, 0.8438, 0.6094, 0.7812, 0.5781, 0.7812, 0.5625, 0.7812, 0.5625, 0.7812, 0.5781, 0.7812, 0.5625, 0.7969, 0.5625, 0.7969, 0.5625, 0.7812, 0.5625, 0.7031, 0.5781, 0.7031, 0.5625, 0.7031, 0.5625, 0.7031, 0.5781, 0.8125, 0.6406, 0.8125, 0.625, 0.8125, 0.625, 0.8125, 0.6406, 0.6719, 0.625, 0.6562, 0.625, 0.6562, 0.625, 0.6719, 0.625, 0.7188, 0.625, 0.7188, 0.6406, 0.7188, 0.6406, 0.7188, 0.625, 0.7188, 0.6094, 0.7031, 0.6094, 0.7031, 0.6094, 0.7188, 0.6094, 0.6719, 0.625, 0.6875, 0.625, 0.6875, 0.625, 0.6719, 0.625, 0.8281, 0.6094, 0.8125, 0.6094, 0.8125, 0.6094, 0.8281, 0.6094, 0.7969, 0.5625, 0.7969, 0.5781, 0.7969, 0.5781, 0.7969, 0.5625, 0.6719, 0.5625, 0.6875, 0.5625, 0.6875, 0.5625, 0.6719, 0.5625, 0.7969, 0.5781, 0.8125, 0.5781, 0.8125, 0.5781, 0.7969, 0.5781, 0.7812, 0.6406, 0.7812, 0.625, 0.7812, 0.625, 0.7812, 0.6406, 0.8125, 0.6562, 0.7969, 0.6562, 0.7969, 0.6562, 0.8125, 0.6562, 0.6719, 0.6875, 0.6562, 0.6875, 0.6562, 0.6875, 0.6719, 0.6875, 0.7031, 0.6406, 0.7031, 0.625, 0.7031, 0.625, 0.7031, 0.6406, 0.6875, 0.5938, 0.6875, 0.5781, 0.6875, 0.5781, 0.6875, 0.5938, 0.6719, 0.5938, 0.6875, 0.5938, 0.6875, 0.5938, 0.6719, 0.5938, 0.8438, 0.625, 0.8281, 0.625, 0.8281, 0.625, 0.8438, 0.625, 0.6875, 0.5781, 0.6719, 0.5781, 0.6719, 0.5781, 0.6875, 0.5781, 0.6719, 0.6562, 0.6875, 0.6562, 0.6875, 0.6562, 0.6719, 0.6562, 0.6719, 0.5938, 0.6562, 0.5938, 0.6562, 0.5938, 0.6719, 0.5938, 0.7969, 0.625, 0.7969, 0.6406, 0.7969, 0.6406, 0.7969, 0.625, 0.6875, 0.6875, 0.6875, 0.6719, 0.6875, 0.6719, 0.6875, 0.6875, 0.8125, 0.5781, 0.8125, 0.5938, 0.8125, 0.5938, 0.8125, 0.5781, 0.8438, 0.6875, 0.8281, 0.6875, 0.8281, 0.6875, 0.8438, 0.6875, 0.6875, 0.6719, 0.6719, 0.6719, 0.6719, 0.6719, 0.6875, 0.6719, 0.6562, 0.5781, 0.6719, 0.5781, 0.6719, 0.5781, 0.6562, 0.5781, 0.7969, 0.6406, 0.8125, 0.6406, 0.8125, 0.6406, 0.7969, 0.6406, 0.8438, 0.5938, 0.8281, 0.5938, 0.8281, 0.5938, 0.8438, 0.5938, 0.6875, 0.6406, 0.6719, 0.6406, 0.6719, 0.6406, 0.6875, 0.6406, 0.8281, 0.5781, 0.8438, 0.5781, 0.8438, 0.5781, 0.8281, 0.5781, 0.6875, 0.6094, 0.6719, 0.6094, 0.6719, 0.6094, 0.6875, 0.6094, 0.6875, 0.6562, 0.6875, 0.6719, 0.6875, 0.6719, 0.6875, 0.6562, 0.7969, 0.6094, 0.8125, 0.6094, 0.8125, 0.6094, 0.7969, 0.6094, 0.8125, 0.6719, 0.8125, 0.6875, 0.8125, 0.6875, 0.8125, 0.6719, 0.8438, 0.6562, 0.8281, 0.6562, 0.8281, 0.6562, 0.8438, 0.6562, 0.6719, 0.6562, 0.6562, 0.6562, 0.6562, 0.6562, 0.6719, 0.6562, 0.8281, 0.5781, 0.8125, 0.5781, 0.8125, 0.5781, 0.8281, 0.5781, 0.8281, 0.6719, 0.8438, 0.6719, 0.8438, 0.6719, 0.8281, 0.6719, 0.7188, 0.5781, 0.7031, 0.5781, 0.7031, 0.5781, 0.7188, 0.5781, 0.8281, 0.6406, 0.8438, 0.6406, 0.8438, 0.6406, 0.8281, 0.6406, 0.8125, 0.6719, 0.8125, 0.6562, 0.8125, 0.6562, 0.8125, 0.6719, 0.6562, 0.6719, 0.6719, 0.6719, 0.6719, 0.6719, 0.6562, 0.6719, 0.8281, 0.6094, 0.8438, 0.6094, 0.8438, 0.6094, 0.8281, 0.6094, 0.7188, 0.6562, 0.7188, 0.6719, 0.7188, 0.6719, 0.7188, 0.6562, 0.7031, 0.625, 0.7188, 0.625, 0.7188, 0.625, 0.7031, 0.625, 0.6562, 0.6406, 0.6719, 0.6406, 0.6719, 0.6406, 0.6562, 0.6406, 0.7031, 0.5781, 0.7031, 0.5938, 0.7031, 0.5938, 0.7031, 0.5781, 0.7031, 0.5625, 0.7188, 0.5625, 0.7188, 0.5625, 0.7031, 0.5625, 0.6875, 0.5781, 0.7031, 0.5781, 0.7031, 0.5781, 0.6875, 0.5781, 0.8281, 0.6406, 0.8125, 0.6406, 0.8125, 0.6406, 0.8281, 0.6406, 0.7812, 0.6719, 0.7812, 0.6562, 0.7812, 0.6562, 0.7812, 0.6719, 0.6562, 0.6094, 0.6719, 0.6094, 0.6719, 0.6094, 0.6562, 0.6094, 0.7188, 0.6406, 0.7031, 0.6406, 0.7031, 0.6406, 0.7188, 0.6406, 0.7969, 0.5938, 0.7969, 0.5781, 0.7969, 0.5781, 0.7969, 0.5938, 0.7031, 0.6719, 0.7031, 0.6562, 0.7031, 0.6562, 0.7031, 0.6719, 0.7031, 0.6875, 0.6875, 0.6875, 0.6875, 0.6875, 0.7031, 0.6875, 0.7812, 0.5938, 0.7969, 0.5938, 0.7969, 0.5938, 0.7812, 0.5938, 0.7969, 0.5781, 0.7812, 0.5781, 0.7812, 0.5781, 0.7969, 0.5781, 0.6875, 0.625, 0.6875, 0.6094, 0.6875, 0.6094, 0.6875, 0.625, 0.7969, 0.6562, 0.7969, 0.6719, 0.7969, 0.6719, 0.7969, 0.6562, 0.6875, 0.6406, 0.7031, 0.6406, 0.7031, 0.6406, 0.6875, 0.6406, 0.7031, 0.5938, 0.6875, 0.5938, 0.6875, 0.5938, 0.7031, 0.5938, 0.6719, 0.6094, 0.6719, 0.5938, 0.6719, 0.5938, 0.6719, 0.6094, 0.6719, 0.6406, 0.6719, 0.625, 0.6719, 0.625, 0.6719, 0.6406, 0.6719, 0.6719, 0.6719, 0.6562, 0.6719, 0.6562, 0.6719, 0.6719, 0.8125, 0.6094, 0.8125, 0.625, 0.8125, 0.625, 0.8125, 0.6094, 0.7031, 0.6094, 0.7031, 0.625, 0.7031, 0.625, 0.7031, 0.6094, 0.6562, 0.6562, 0.6562, 0.6406, 0.6562, 0.6406, 0.6562, 0.6562, 0.7969, 0.6406, 0.7812, 0.6406, 0.7812, 0.6406, 0.7969, 0.6406, 0.6719, 0.6406, 0.6719, 0.6562, 0.6719, 0.6562, 0.6719, 0.6406, 0.7969, 0.6719, 0.7812, 0.6719, 0.7812, 0.6719, 0.7969, 0.6719, 0.7031, 0.5938, 0.7188, 0.5938, 0.7188, 0.5938, 0.7031, 0.5938, 0.6719, 0.5781, 0.6719, 0.5625, 0.6719, 0.5625, 0.6719, 0.5781, 0.7031, 0.6719, 0.7031, 0.6875, 0.7031, 0.6875, 0.7031, 0.6719])
me_cube.materials.append(mat_floorbasemat)
me_cube.use_mirror_vertex_groups = False
me_cube.update()
me_cylinder_002 = bpy.data.meshes.new('Cylinder.002')
me_cylinder_002.from_pydata([(0.0, 0.1, -3.5), (0.0, 0.1, 3.5), (0.07071, 0.07071, -3.5), (0.07071, 0.07071, 3.5), (0.1, 0.0, -3.5), (0.1, 0.0, 3.5), (0.07071, -0.07071, -3.5), (0.07071, -0.07071, 3.5), (0.0, -0.1, -3.5), (0.0, -0.1, 3.5), (-0.07071, -0.07071, -3.5), (-0.07071, -0.07071, 3.5), (-0.1, 0.0, -3.5), (-0.1, 0.0, 3.5), (-0.07071, 0.07071, -3.5), (-0.07071, 0.07071, 3.5)], [], [(0, 1, 3, 2), (2, 3, 5, 4), (4, 5, 7, 6), (6, 7, 9, 8), (8, 9, 11, 10), (10, 11, 13, 12), (3, 1, 15, 13, 11, 9, 7, 5), (12, 13, 15, 14), (14, 15, 1, 0), (0, 2, 4, 6, 8, 10, 12, 14)])
_uv = me_cylinder_002.uv_layers.new(name='UVMap')
_uv.uv.foreach_set('vector', [1.0, 0.5, 1.0, 1.0, 0.875, 1.0, 0.875, 0.5, 0.875, 0.5, 0.875, 1.0, 0.75, 1.0, 0.75, 0.5, 0.75, 0.5, 0.75, 1.0, 0.625, 1.0, 0.625, 0.5, 0.625, 0.5, 0.625, 1.0, 0.5, 1.0, 0.5, 0.5, 0.5, 0.5, 0.5, 1.0, 0.375, 1.0, 0.375, 0.5, 0.375, 0.5, 0.375, 1.0, 0.25, 1.0, 0.25, 0.5, 0.4197, 0.4197, 0.25, 0.49, 0.08029, 0.4197, 0.01, 0.25, 0.08029, 0.08029, 0.25, 0.01, 0.4197, 0.08029, 0.49, 0.25, 0.25, 0.5, 0.25, 1.0, 0.125, 1.0, 0.125, 0.5, 0.125, 0.5, 0.125, 1.0, 0.0, 1.0, 0.0, 0.5, 0.75, 0.49, 0.9197, 0.4197, 0.99, 0.25, 0.9197, 0.08029, 0.75, 0.01, 0.5803, 0.08029, 0.51, 0.25, 0.5803, 0.4197])
me_cylinder_002.materials.append(mat_glowingpowerlinemat)
me_cylinder_002.update()
me_cylinder = bpy.data.meshes.new('Cylinder')
me_cylinder.from_pydata([(0.0, 0.1, -3.5), (0.0, 0.1, 3.5), (0.07071, 0.07071, -3.5), (0.07071, 0.07071, 3.5), (0.1, 0.0, -3.5), (0.1, 0.0, 3.5), (0.07071, -0.07071, -3.5), (0.07071, -0.07071, 3.5), (0.0, -0.1, -3.5), (0.0, -0.1, 3.5), (-0.07071, -0.07071, -3.5), (-0.07071, -0.07071, 3.5), (-0.1, 0.0, -3.5), (-0.1, 0.0, 3.5), (-0.07071, 0.07071, -3.5), (-0.07071, 0.07071, 3.5)], [], [(0, 1, 3, 2), (2, 3, 5, 4), (4, 5, 7, 6), (6, 7, 9, 8), (8, 9, 11, 10), (10, 11, 13, 12), (3, 1, 15, 13, 11, 9, 7, 5), (12, 13, 15, 14), (14, 15, 1, 0), (0, 2, 4, 6, 8, 10, 12, 14)])
_uv = me_cylinder.uv_layers.new(name='UVMap')
_uv.uv.foreach_set('vector', [1.0, 0.5, 1.0, 1.0, 0.875, 1.0, 0.875, 0.5, 0.875, 0.5, 0.875, 1.0, 0.75, 1.0, 0.75, 0.5, 0.75, 0.5, 0.75, 1.0, 0.625, 1.0, 0.625, 0.5, 0.625, 0.5, 0.625, 1.0, 0.5, 1.0, 0.5, 0.5, 0.5, 0.5, 0.5, 1.0, 0.375, 1.0, 0.375, 0.5, 0.375, 0.5, 0.375, 1.0, 0.25, 1.0, 0.25, 0.5, 0.4197, 0.4197, 0.25, 0.49, 0.08029, 0.4197, 0.01, 0.25, 0.08029, 0.08029, 0.25, 0.01, 0.4197, 0.08029, 0.49, 0.25, 0.25, 0.5, 0.25, 1.0, 0.125, 1.0, 0.125, 0.5, 0.125, 0.5, 0.125, 1.0, 0.0, 1.0, 0.0, 0.5, 0.75, 0.49, 0.9197, 0.4197, 0.99, 0.25, 0.9197, 0.08029, 0.75, 0.01, 0.5803, 0.08029, 0.51, 0.25, 0.5803, 0.4197])
me_cylinder.materials.append(mat_glowingpowerlinemat)
me_cylinder.update()
me_cylinder_001 = bpy.data.meshes.new('Cylinder.001')
me_cylinder_001.from_pydata([(0.0, 0.1, -3.5), (0.0, 0.1, 3.5), (0.07071, 0.07071, -3.5), (0.07071, 0.07071, 3.5), (0.1, 0.0, -3.5), (0.1, 0.0, 3.5), (0.07071, -0.07071, -3.5), (0.07071, -0.07071, 3.5), (0.0, -0.1, -3.5), (0.0, -0.1, 3.5), (-0.07071, -0.07071, -3.5), (-0.07071, -0.07071, 3.5), (-0.1, 0.0, -3.5), (-0.1, 0.0, 3.5), (-0.07071, 0.07071, -3.5), (-0.07071, 0.07071, 3.5)], [], [(0, 1, 3, 2), (2, 3, 5, 4), (4, 5, 7, 6), (6, 7, 9, 8), (8, 9, 11, 10), (10, 11, 13, 12), (3, 1, 15, 13, 11, 9, 7, 5), (12, 13, 15, 14), (14, 15, 1, 0), (0, 2, 4, 6, 8, 10, 12, 14)])
_uv = me_cylinder_001.uv_layers.new(name='UVMap')
_uv.uv.foreach_set('vector', [1.0, 0.5, 1.0, 1.0, 0.875, 1.0, 0.875, 0.5, 0.875, 0.5, 0.875, 1.0, 0.75, 1.0, 0.75, 0.5, 0.75, 0.5, 0.75, 1.0, 0.625, 1.0, 0.625, 0.5, 0.625, 0.5, 0.625, 1.0, 0.5, 1.0, 0.5, 0.5, 0.5, 0.5, 0.5, 1.0, 0.375, 1.0, 0.375, 0.5, 0.375, 0.5, 0.375, 1.0, 0.25, 1.0, 0.25, 0.5, 0.4197, 0.4197, 0.25, 0.49, 0.08029, 0.4197, 0.01, 0.25, 0.08029, 0.08029, 0.25, 0.01, 0.4197, 0.08029, 0.49, 0.25, 0.25, 0.5, 0.25, 1.0, 0.125, 1.0, 0.125, 0.5, 0.125, 0.5, 0.125, 1.0, 0.0, 1.0, 0.0, 0.5, 0.75, 0.49, 0.9197, 0.4197, 0.99, 0.25, 0.9197, 0.08029, 0.75, 0.01, 0.5803, 0.08029, 0.51, 0.25, 0.5803, 0.4197])
me_cylinder_001.materials.append(mat_normalpipemat)
me_cylinder_001.update()
me_cylinder_003 = bpy.data.meshes.new('Cylinder.003')
me_cylinder_003.from_pydata([(0.0, 0.1, -3.5), (0.0, 0.1, 3.5), (0.07071, 0.07071, -3.5), (0.07071, 0.07071, 3.5), (0.1, 0.0, -3.5), (0.1, 0.0, 3.5), (0.07071, -0.07071, -3.5), (0.07071, -0.07071, 3.5), (0.0, -0.1, -3.5), (0.0, -0.1, 3.5), (-0.07071, -0.07071, -3.5), (-0.07071, -0.07071, 3.5), (-0.1, 0.0, -3.5), (-0.1, 0.0, 3.5), (-0.07071, 0.07071, -3.5), (-0.07071, 0.07071, 3.5)], [], [(0, 1, 3, 2), (2, 3, 5, 4), (4, 5, 7, 6), (6, 7, 9, 8), (8, 9, 11, 10), (10, 11, 13, 12), (3, 1, 15, 13, 11, 9, 7, 5), (12, 13, 15, 14), (14, 15, 1, 0), (0, 2, 4, 6, 8, 10, 12, 14)])
_uv = me_cylinder_003.uv_layers.new(name='UVMap')
_uv.uv.foreach_set('vector', [1.0, 0.5, 1.0, 1.0, 0.875, 1.0, 0.875, 0.5, 0.875, 0.5, 0.875, 1.0, 0.75, 1.0, 0.75, 0.5, 0.75, 0.5, 0.75, 1.0, 0.625, 1.0, 0.625, 0.5, 0.625, 0.5, 0.625, 1.0, 0.5, 1.0, 0.5, 0.5, 0.5, 0.5, 0.5, 1.0, 0.375, 1.0, 0.375, 0.5, 0.375, 0.5, 0.375, 1.0, 0.25, 1.0, 0.25, 0.5, 0.4197, 0.4197, 0.25, 0.49, 0.08029, 0.4197, 0.01, 0.25, 0.08029, 0.08029, 0.25, 0.01, 0.4197, 0.08029, 0.49, 0.25, 0.25, 0.5, 0.25, 1.0, 0.125, 1.0, 0.125, 0.5, 0.125, 0.5, 0.125, 1.0, 0.0, 1.0, 0.0, 0.5, 0.75, 0.49, 0.9197, 0.4197, 0.99, 0.25, 0.9197, 0.08029, 0.75, 0.01, 0.5803, 0.08029, 0.51, 0.25, 0.5803, 0.4197])
me_cylinder_003.materials.append(mat_normalpipemat)
me_cylinder_003.update()
me_cylinder_004 = bpy.data.meshes.new('Cylinder.004')
me_cylinder_004.from_pydata([(0.0, 0.1, -3.5), (0.0, 0.1, 3.5), (0.07071, 0.07071, -3.5), (0.07071, 0.07071, 3.5), (0.1, 0.0, -3.5), (0.1, 0.0, 3.5), (0.07071, -0.07071, -3.5), (0.07071, -0.07071, 3.5), (0.0, -0.1, -3.5), (0.0, -0.1, 3.5), (-0.07071, -0.07071, -3.5), (-0.07071, -0.07071, 3.5), (-0.1, 0.0, -3.5), (-0.1, 0.0, 3.5), (-0.07071, 0.07071, -3.5), (-0.07071, 0.07071, 3.5)], [], [(0, 1, 3, 2), (2, 3, 5, 4), (4, 5, 7, 6), (6, 7, 9, 8), (8, 9, 11, 10), (10, 11, 13, 12), (3, 1, 15, 13, 11, 9, 7, 5), (12, 13, 15, 14), (14, 15, 1, 0), (0, 2, 4, 6, 8, 10, 12, 14)])
_uv = me_cylinder_004.uv_layers.new(name='UVMap')
_uv.uv.foreach_set('vector', [1.0, 0.5, 1.0, 1.0, 0.875, 1.0, 0.875, 0.5, 0.875, 0.5, 0.875, 1.0, 0.75, 1.0, 0.75, 0.5, 0.75, 0.5, 0.75, 1.0, 0.625, 1.0, 0.625, 0.5, 0.625, 0.5, 0.625, 1.0, 0.5, 1.0, 0.5, 0.5, 0.5, 0.5, 0.5, 1.0, 0.375, 1.0, 0.375, 0.5, 0.375, 0.5, 0.375, 1.0, 0.25, 1.0, 0.25, 0.5, 0.4197, 0.4197, 0.25, 0.49, 0.08029, 0.4197, 0.01, 0.25, 0.08029, 0.08029, 0.25, 0.01, 0.4197, 0.08029, 0.49, 0.25, 0.25, 0.5, 0.25, 1.0, 0.125, 1.0, 0.125, 0.5, 0.125, 0.5, 0.125, 1.0, 0.0, 1.0, 0.0, 0.5, 0.75, 0.49, 0.9197, 0.4197, 0.99, 0.25, 0.9197, 0.08029, 0.75, 0.01, 0.5803, 0.08029, 0.51, 0.25, 0.5803, 0.4197])
me_cylinder_004.materials.append(mat_normalpipemat)
me_cylinder_004.update()
me_cylinder_005 = bpy.data.meshes.new('Cylinder.005')
me_cylinder_005.from_pydata([(0.0, 0.1, -3.5), (0.0, 0.1, 3.5), (0.07071, 0.07071, -3.5), (0.07071, 0.07071, 3.5), (0.1, 0.0, -3.5), (0.1, 0.0, 3.5), (0.07071, -0.07071, -3.5), (0.07071, -0.07071, 3.5), (0.0, -0.1, -3.5), (0.0, -0.1, 3.5), (-0.07071, -0.07071, -3.5), (-0.07071, -0.07071, 3.5), (-0.1, 0.0, -3.5), (-0.1, 0.0, 3.5), (-0.07071, 0.07071, -3.5), (-0.07071, 0.07071, 3.5)], [], [(0, 1, 3, 2), (2, 3, 5, 4), (4, 5, 7, 6), (6, 7, 9, 8), (8, 9, 11, 10), (10, 11, 13, 12), (3, 1, 15, 13, 11, 9, 7, 5), (12, 13, 15, 14), (14, 15, 1, 0), (0, 2, 4, 6, 8, 10, 12, 14)])
_uv = me_cylinder_005.uv_layers.new(name='UVMap')
_uv.uv.foreach_set('vector', [1.0, 0.5, 1.0, 1.0, 0.875, 1.0, 0.875, 0.5, 0.875, 0.5, 0.875, 1.0, 0.75, 1.0, 0.75, 0.5, 0.75, 0.5, 0.75, 1.0, 0.625, 1.0, 0.625, 0.5, 0.625, 0.5, 0.625, 1.0, 0.5, 1.0, 0.5, 0.5, 0.5, 0.5, 0.5, 1.0, 0.375, 1.0, 0.375, 0.5, 0.375, 0.5, 0.375, 1.0, 0.25, 1.0, 0.25, 0.5, 0.4197, 0.4197, 0.25, 0.49, 0.08029, 0.4197, 0.01, 0.25, 0.08029, 0.08029, 0.25, 0.01, 0.4197, 0.08029, 0.49, 0.25, 0.25, 0.5, 0.25, 1.0, 0.125, 1.0, 0.125, 0.5, 0.125, 0.5, 0.125, 1.0, 0.0, 1.0, 0.0, 0.5, 0.75, 0.49, 0.9197, 0.4197, 0.99, 0.25, 0.9197, 0.08029, 0.75, 0.01, 0.5803, 0.08029, 0.51, 0.25, 0.5803, 0.4197])
me_cylinder_005.materials.append(mat_normalpipemat)
me_cylinder_005.update()
me_cylinder_006 = bpy.data.meshes.new('Cylinder.006')
me_cylinder_006.from_pydata([(0.0, 0.1, -3.5), (0.0, 0.1, 3.5), (0.07071, 0.07071, -3.5), (0.07071, 0.07071, 3.5), (0.1, 0.0, -3.5), (0.1, 0.0, 3.5), (0.07071, -0.07071, -3.5), (0.07071, -0.07071, 3.5), (0.0, -0.1, -3.5), (0.0, -0.1, 3.5), (-0.07071, -0.07071, -3.5), (-0.07071, -0.07071, 3.5), (-0.1, 0.0, -3.5), (-0.1, 0.0, 3.5), (-0.07071, 0.07071, -3.5), (-0.07071, 0.07071, 3.5)], [], [(0, 1, 3, 2), (2, 3, 5, 4), (4, 5, 7, 6), (6, 7, 9, 8), (8, 9, 11, 10), (10, 11, 13, 12), (3, 1, 15, 13, 11, 9, 7, 5), (12, 13, 15, 14), (14, 15, 1, 0), (0, 2, 4, 6, 8, 10, 12, 14)])
_uv = me_cylinder_006.uv_layers.new(name='UVMap')
_uv.uv.foreach_set('vector', [1.0, 0.5, 1.0, 1.0, 0.875, 1.0, 0.875, 0.5, 0.875, 0.5, 0.875, 1.0, 0.75, 1.0, 0.75, 0.5, 0.75, 0.5, 0.75, 1.0, 0.625, 1.0, 0.625, 0.5, 0.625, 0.5, 0.625, 1.0, 0.5, 1.0, 0.5, 0.5, 0.5, 0.5, 0.5, 1.0, 0.375, 1.0, 0.375, 0.5, 0.375, 0.5, 0.375, 1.0, 0.25, 1.0, 0.25, 0.5, 0.4197, 0.4197, 0.25, 0.49, 0.08029, 0.4197, 0.01, 0.25, 0.08029, 0.08029, 0.25, 0.01, 0.4197, 0.08029, 0.49, 0.25, 0.25, 0.5, 0.25, 1.0, 0.125, 1.0, 0.125, 0.5, 0.125, 0.5, 0.125, 1.0, 0.0, 1.0, 0.0, 0.5, 0.75, 0.49, 0.9197, 0.4197, 0.99, 0.25, 0.9197, 0.08029, 0.75, 0.01, 0.5803, 0.08029, 0.51, 0.25, 0.5803, 0.4197])
me_cylinder_006.materials.append(mat_normalpipemat)
me_cylinder_006.update()
me_cylinder_007 = bpy.data.meshes.new('Cylinder.007')
me_cylinder_007.from_pydata([(0.0, 0.1, -3.5), (0.0, 0.1, 3.5), (0.07071, 0.07071, -3.5), (0.07071, 0.07071, 3.5), (0.1, 0.0, -3.5), (0.1, 0.0, 3.5), (0.07071, -0.07071, -3.5), (0.07071, -0.07071, 3.5), (0.0, -0.1, -3.5), (0.0, -0.1, 3.5), (-0.07071, -0.07071, -3.5), (-0.07071, -0.07071, 3.5), (-0.1, 0.0, -3.5), (-0.1, 0.0, 3.5), (-0.07071, 0.07071, -3.5), (-0.07071, 0.07071, 3.5)], [], [(0, 1, 3, 2), (2, 3, 5, 4), (4, 5, 7, 6), (6, 7, 9, 8), (8, 9, 11, 10), (10, 11, 13, 12), (3, 1, 15, 13, 11, 9, 7, 5), (12, 13, 15, 14), (14, 15, 1, 0), (0, 2, 4, 6, 8, 10, 12, 14)])
_uv = me_cylinder_007.uv_layers.new(name='UVMap')
_uv.uv.foreach_set('vector', [1.0, 0.5, 1.0, 1.0, 0.875, 1.0, 0.875, 0.5, 0.875, 0.5, 0.875, 1.0, 0.75, 1.0, 0.75, 0.5, 0.75, 0.5, 0.75, 1.0, 0.625, 1.0, 0.625, 0.5, 0.625, 0.5, 0.625, 1.0, 0.5, 1.0, 0.5, 0.5, 0.5, 0.5, 0.5, 1.0, 0.375, 1.0, 0.375, 0.5, 0.375, 0.5, 0.375, 1.0, 0.25, 1.0, 0.25, 0.5, 0.4197, 0.4197, 0.25, 0.49, 0.08029, 0.4197, 0.01, 0.25, 0.08029, 0.08029, 0.25, 0.01, 0.4197, 0.08029, 0.49, 0.25, 0.25, 0.5, 0.25, 1.0, 0.125, 1.0, 0.125, 0.5, 0.125, 0.5, 0.125, 1.0, 0.0, 1.0, 0.0, 0.5, 0.75, 0.49, 0.9197, 0.4197, 0.99, 0.25, 0.9197, 0.08029, 0.75, 0.01, 0.5803, 0.08029, 0.51, 0.25, 0.5803, 0.4197])
me_cylinder_007.materials.append(mat_normalpipemat)
me_cylinder_007.update()
me_cylinder_008 = bpy.data.meshes.new('Cylinder.008')
me_cylinder_008.from_pydata([(0.0, 0.1, -3.5), (0.0, 0.1, 3.5), (0.07071, 0.07071, -3.5), (0.07071, 0.07071, 3.5), (0.1, 0.0, -3.5), (0.1, 0.0, 3.5), (0.07071, -0.07071, -3.5), (0.07071, -0.07071, 3.5), (0.0, -0.1, -3.5), (0.0, -0.1, 3.5), (-0.07071, -0.07071, -3.5), (-0.07071, -0.07071, 3.5), (-0.1, 0.0, -3.5), (-0.1, 0.0, 3.5), (-0.07071, 0.07071, -3.5), (-0.07071, 0.07071, 3.5)], [], [(0, 1, 3, 2), (2, 3, 5, 4), (4, 5, 7, 6), (6, 7, 9, 8), (8, 9, 11, 10), (10, 11, 13, 12), (3, 1, 15, 13, 11, 9, 7, 5), (12, 13, 15, 14), (14, 15, 1, 0), (0, 2, 4, 6, 8, 10, 12, 14)])
_uv = me_cylinder_008.uv_layers.new(name='UVMap')
_uv.uv.foreach_set('vector', [1.0, 0.5, 1.0, 1.0, 0.875, 1.0, 0.875, 0.5, 0.875, 0.5, 0.875, 1.0, 0.75, 1.0, 0.75, 0.5, 0.75, 0.5, 0.75, 1.0, 0.625, 1.0, 0.625, 0.5, 0.625, 0.5, 0.625, 1.0, 0.5, 1.0, 0.5, 0.5, 0.5, 0.5, 0.5, 1.0, 0.375, 1.0, 0.375, 0.5, 0.375, 0.5, 0.375, 1.0, 0.25, 1.0, 0.25, 0.5, 0.4197, 0.4197, 0.25, 0.49, 0.08029, 0.4197, 0.01, 0.25, 0.08029, 0.08029, 0.25, 0.01, 0.4197, 0.08029, 0.49, 0.25, 0.25, 0.5, 0.25, 1.0, 0.125, 1.0, 0.125, 0.5, 0.125, 0.5, 0.125, 1.0, 0.0, 1.0, 0.0, 0.5, 0.75, 0.49, 0.9197, 0.4197, 0.99, 0.25, 0.9197, 0.08029, 0.75, 0.01, 0.5803, 0.08029, 0.51, 0.25, 0.5803, 0.4197])
me_cylinder_008.materials.append(mat_normalpipemat)
me_cylinder_008.update()

# ---- objects
ob_floorbase_col = bpy.data.objects.new('FloorBase-col', me_cube)
ob_smallpipe_002 = bpy.data.objects.new('SmallPipe.002', me_cylinder_002)
ob_smallpipe_000 = bpy.data.objects.new('SmallPipe.000', me_cylinder)
ob_smallpipe_001 = bpy.data.objects.new('SmallPipe.001', me_cylinder_001)
ob_smallpipe_003 = bpy.data.objects.new('SmallPipe.003', me_cylinder_003)
ob_smallpipe_004 = bpy.data.objects.new('SmallPipe.004', me_cylinder_004)
ob_smallpipe_005 = bpy.data.objects.new('SmallPipe.005', me_cylinder_005)
ob_smallpipe_006 = bpy.data.objects.new('SmallPipe.006', me_cylinder_006)
ob_smallpipe_007 = bpy.data.objects.new('SmallPipe.007', me_cylinder_007)
ob_bigpie_000 = bpy.data.objects.new('BigPie.000', me_cylinder_008)

# ---- transforms, parenting, visibility, modifiers, constraints
ob_floorbase_col.location = (0.0, 0.0, 0.0)
ob_floorbase_col.scale = (4.0, 4.0, 0.1)
ob_floorbase_col.lock_rotations_4d = False
ob_floorbase_col.empty_display_type = 'ARROWS'
ob_floorbase_col.lineart.crease_threshold = 0.0
ob_smallpipe_002.location = (-2.201, 0.0, -0.2297)
ob_smallpipe_002.rotation_euler = (1.571, 0.0, 0.0)
ob_smallpipe_000.location = (-1.616, 0.0, -0.2297)
ob_smallpipe_000.rotation_euler = (1.571, 0.0, 0.0)
ob_smallpipe_001.location = (-1.224, 0.0, -0.2297)
ob_smallpipe_001.rotation_euler = (1.571, 0.0, 0.0)
ob_smallpipe_003.location = (-2.747, 0.0, -0.2297)
ob_smallpipe_003.rotation_euler = (1.571, 0.0, 0.0)
ob_smallpipe_004.location = (1.38, 0.0, -0.2297)
ob_smallpipe_004.rotation_euler = (1.571, 0.0, 0.0)
ob_smallpipe_005.location = (1.77, 0.0, -0.2297)
ob_smallpipe_005.rotation_euler = (1.571, 0.0, 0.0)
ob_smallpipe_006.location = (2.747, 0.0, -0.2297)
ob_smallpipe_006.rotation_euler = (1.571, 0.0, 0.0)
ob_smallpipe_007.location = (2.053, 0.0, -0.2297)
ob_smallpipe_007.rotation_euler = (1.571, 0.0, 0.0)
ob_bigpie_000.location = (0.2, -1.0, -1.0)
ob_bigpie_000.rotation_euler = (1.571, -0.0, 1.571)
ob_bigpie_000.scale = (6.0, 6.0, 1.5)

# ---- collection membership
col_collection.objects.link(ob_floorbase_col)
col_pipes.objects.link(ob_smallpipe_002)
col_pipes.objects.link(ob_smallpipe_000)
col_pipes.objects.link(ob_smallpipe_001)
col_pipes.objects.link(ob_smallpipe_003)
col_pipes.objects.link(ob_smallpipe_004)
col_pipes.objects.link(ob_smallpipe_005)
col_pipes.objects.link(ob_smallpipe_006)
col_pipes.objects.link(ob_smallpipe_007)
col_pipes.objects.link(ob_bigpie_000)

# ---- scene / render settings (as saved in the file)
scene.frame_start = 1; scene.frame_end = 250; scene.frame_set(1)
scene.render.engine = 'BLENDER_EEVEE_NEXT'
scene.render.bake_bias = 0.0
scene.render.bake_samples = 0
scene.cycles.sampling_pattern = 'TABULATED_SOBOL'
scene.eevee.use_volume_custom_range = False
bpy.context.view_layer.update()

# ---- added for rendering (the .blend has no active camera): camera
cam_auto = bpy.data.cameras.new('AutoCamera')
cam_auto.lens = 50.0
cam_auto.sensor_width = 36.0
cam_auto.clip_end = 1000.0
ob_auto_camera = bpy.data.objects.new('AutoCamera', cam_auto)
scene.collection.objects.link(ob_auto_camera)
ob_auto_camera.location = (12.5142, -14.777, 9.10134)
ob_auto_camera.rotation_euler = (1.09748, -7.21219e-08, 0.694738)
scene.camera = ob_auto_camera
bpy.context.view_layer.update()
